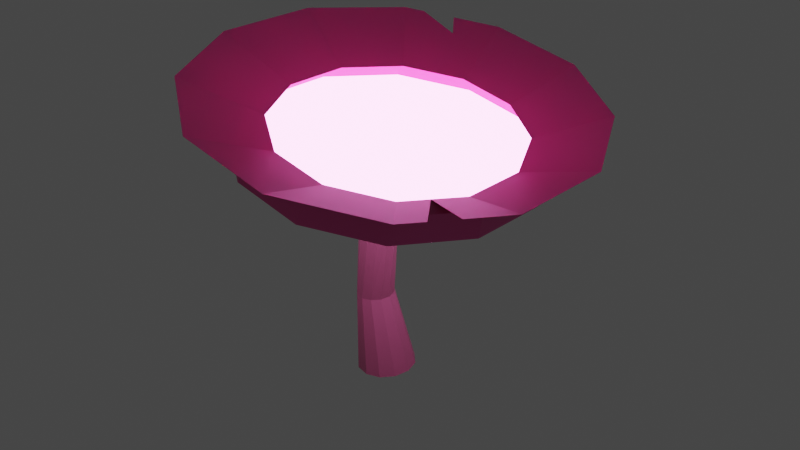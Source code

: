 # Source: GlowFlower.blend  (saved by Blender 2.92.15; exported with 4.5.12 LTS)
import bpy
from mathutils import Matrix  # noqa: F401  (used for matrix-valued properties, if any)

bpy.ops.wm.read_factory_settings(use_empty=True)
scene = bpy.context.scene
scene.name = 'Scene'

# ---- collections
col_collection = bpy.data.collections.new('Collection'); scene.collection.children.link(col_collection)

# ---- materials (node trees are filled in below, after node groups)
mat_glowflower = bpy.data.materials.new('GlowFlower')
mat_glowflower.use_transparent_shadow = False
mat_pedals = bpy.data.materials.new('Pedals')
mat_pedals.use_transparent_shadow = False
mat_stem = bpy.data.materials.new('Stem')
mat_stem.use_transparent_shadow = False

# ---- material node trees
mat_glowflower.use_nodes = True; mat_glowflower.node_tree.nodes.clear()
_N = mat_glowflower.node_tree.nodes; _L = mat_glowflower.node_tree.links
n0 = _N.new('ShaderNodeOutputMaterial'); n0.name = 'Material Output'; n0.location = (300, 300)
n1 = _N.new('ShaderNodeEmission'); n1.name = 'Emission'; n1.location = (10, 300)
n1.inputs[0].default_value = (1.0, 0.2696, 0.7142, 1.0)
n1.inputs[1].default_value = 10.0
_L.new(n1.outputs[0], n0.inputs[0])
n0.is_active_output = True
mat_pedals.use_nodes = True; mat_pedals.node_tree.nodes.clear()
_N = mat_pedals.node_tree.nodes; _L = mat_pedals.node_tree.links
n0 = _N.new('ShaderNodeBsdfPrincipled'); n0.name = 'Principled BSDF'; n0.location = (10, 300)
n0.distribution = 'GGX'
n0.subsurface_method = 'BURLEY'
n0.inputs[0].default_value = (0.8, 0.1022, 0.3729, 1.0)
n0.inputs[3].default_value = 1.45
n0.inputs[27].default_value = (0.0, 0.0, 0.0, 1.0)
n0.inputs[28].default_value = 1.0
n1 = _N.new('ShaderNodeOutputMaterial'); n1.name = 'Material Output'; n1.location = (300, 300)
_L.new(n0.outputs[0], n1.inputs[0])
n1.is_active_output = True
mat_stem.use_nodes = True; mat_stem.node_tree.nodes.clear()
_N = mat_stem.node_tree.nodes; _L = mat_stem.node_tree.links
n0 = _N.new('ShaderNodeBsdfPrincipled'); n0.name = 'Principled BSDF'; n0.location = (10, 300)
n0.distribution = 'GGX'
n0.subsurface_method = 'BURLEY'
n0.inputs[0].default_value = (0.1329, 0.07786, 0.0805, 1.0)
n0.inputs[3].default_value = 1.45
n0.inputs[27].default_value = (0.0, 0.0, 0.0, 1.0)
n0.inputs[28].default_value = 1.0
n1 = _N.new('ShaderNodeOutputMaterial'); n1.name = 'Material Output'; n1.location = (300, 300)
_L.new(n0.outputs[0], n1.inputs[0])
n1.is_active_output = True

# ---- world
world_world = bpy.data.worlds.new('World'); scene.world = world_world
world_world.use_nodes = True; world_world.node_tree.nodes.clear()
_N = world_world.node_tree.nodes; _L = world_world.node_tree.links
n0 = _N.new('ShaderNodeOutputWorld'); n0.name = 'World Output'; n0.location = (300, 300)
n1 = _N.new('ShaderNodeBackground'); n1.name = 'Background'; n1.location = (10, 300)
n1.inputs[0].default_value = (0.05088, 0.05088, 0.05088, 1.0)
_L.new(n1.outputs[0], n0.inputs[0])
n0.is_active_output = True
world_world.color = (0.05088, 0.05088, 0.05088)
world_world.use_sun_shadow = False
world_world.sun_shadow_jitter_overblur = 0.0

# ---- meshes
me_circle = bpy.data.meshes.new('Circle')
me_circle.from_pydata([(1.105e-08, 0.3061, 0.006864), (-0.1388, 0.2651, 0.006864), (-0.2404, 0.1531, 0.006864), (-0.2776, -1.085e-07, 0.006864), (-0.2404, -0.1531, 0.006864), (-0.1388, -0.2651, 0.006864), (-3.087e-08, -0.3061, 0.006864), (0.1388, -0.2651, 0.006864), (0.2404, -0.1531, 0.006864), (0.2776, -2.374e-07, 0.006864), (0.2404, 0.1531, 0.006864), (0.1388, 0.2651, 0.006864), (-0.1361, 0.1963, 0.7613), (-0.2251, 0.17, 0.7613), (-0.2902, 0.09814, 0.7613), (-0.3141, -1.212e-07, 0.7613), (-0.2902, -0.09814, 0.7613), (-0.2251, -0.17, 0.7613), (-0.1361, -0.1963, 0.7613), (-0.0471, -0.17, 0.7613), (0.01805, -0.09814, 0.7613), (0.0419, -2.039e-07, 0.7613), (0.01805, 0.09814, 0.7613), (-0.0471, 0.17, 0.7613), (-0.1287, 0.1926, 1.498), (-0.2109, 0.1496, 1.498), (-0.2609, 0.06647, 1.498), (-0.2654, -0.03443, 1.498), (-0.223, -0.1261, 1.498), (-0.1452, -0.184, 1.498), (-0.05276, -0.1926, 1.498), (0.02946, -0.1496, 1.498), (0.07949, -0.06647, 1.498), (0.0839, 0.03443, 1.498), (0.04152, 0.1261, 1.498), (-0.03629, 0.184, 1.498), (0.05276, 0.1926, 2.156), (-0.02946, 0.1496, 2.156), (-0.07949, 0.06647, 2.156), (-0.0839, -0.03443, 2.156), (-0.04152, -0.1261, 2.156), (0.03629, -0.184, 2.156), (0.1287, -0.1926, 2.156), (0.2109, -0.1496, 2.156), (0.2609, -0.06647, 2.156), (0.2654, 0.03443, 2.156), (0.223, 0.1261, 2.156), (0.1452, 0.184, 2.156), (0.05276, 0.1926, 2.202), (-0.02946, 0.1496, 2.202), (-0.07949, 0.06647, 2.202), (-0.0839, -0.03443, 2.202), (-0.04152, -0.1261, 2.202), (0.03629, -0.184, 2.202), (0.1287, -0.1926, 2.202), (0.2109, -0.1496, 2.202), (0.2609, -0.06647, 2.202), (0.2654, 0.03443, 2.202), (0.223, 0.1261, 2.202), (0.1452, 0.184, 2.202), (-0.2087, 1.541, 2.355), (-0.8574, 1.197, 2.467), (-1.252, 0.5321, 2.535), (-1.287, -0.2756, 2.541), (-0.9525, -1.009, 2.484), (-0.3387, -1.473, 2.378), (0.3902, -1.541, 2.252), (1.039, -1.197, 2.14), (1.433, -0.5321, 2.072), (1.468, 0.2756, 2.066), (1.134, 1.009, 2.124), (0.5202, 1.473, 2.23), (-0.1166, 1.476, 2.591), (-0.7376, 1.146, 2.698), (-1.115, 0.5094, 2.764), (-1.149, -0.2638, 2.769), (-0.8287, -0.9664, 2.714), (-0.241, -1.41, 2.613), (0.4568, -1.476, 2.492), (1.078, -1.146, 2.385), (1.456, -0.5094, 2.32), (1.489, 0.2638, 2.314), (1.169, 0.9664, 2.369), (0.5812, 1.41, 2.471), (-0.07228, 1.248, 2.584), (-0.5973, 0.969, 2.674), (-0.9167, 0.4307, 2.729), (-0.9449, -0.2231, 2.734), (-0.6743, -0.817, 2.687), (-0.1775, -1.192, 2.602), (0.4125, -1.248, 2.5), (0.9375, -0.969, 2.409), (1.257, -0.4307, 2.354), (1.285, 0.2231, 2.349), (1.015, 0.817, 2.396), (0.5177, 1.192, 2.482), (-0.2249, 2.033, 2.889), (-1.08, 1.579, 3.037), (-1.601, 0.7018, 3.127), (-1.647, -0.3635, 3.135), (-1.206, -1.331, 3.059), (-0.3963, -1.943, 2.919), (0.5651, -2.033, 2.753), (1.421, -1.579, 2.606), (1.941, -0.7018, 2.516), (1.987, 0.3635, 2.508), (1.546, 1.331, 2.584), (0.7365, 1.943, 2.724), (-0.9044, 1.672, 3.007), (1.087, -0.7177, 2.384), (1.546, 1.331, 2.584), (0.7365, 1.943, 2.724), (1.555, -1.353, 2.582), (1.696, -1.115, 2.558), (-0.6325, 1.817, 2.96), (-0.5083, 1.641, 2.86), (0.008744, 0.102, 2.202), (0.06483, 0.1313, 2.202), (-0.02538, 0.04534, 2.202), (-0.02839, -0.02348, 2.202), (0.0005182, -0.08601, 2.202), (0.05359, -0.1255, 2.202), (0.1166, -0.1314, 2.202), (0.1727, -0.102, 2.202), (0.2068, -0.04534, 2.202), (0.2098, 0.02348, 2.202), (0.1809, 0.08601, 2.202), (0.1279, 0.1255, 2.202), (0.008744, 0.102, 2.121), (0.06483, 0.1313, 2.121), (-0.02538, 0.04534, 2.121), (-0.02839, -0.02348, 2.121), (0.0005182, -0.08601, 2.121), (0.05359, -0.1255, 2.121), (0.1166, -0.1314, 2.121), (0.1727, -0.102, 2.121), (0.2068, -0.04534, 2.121), (0.2098, 0.02348, 2.121), (0.1809, 0.08601, 2.121), (0.1279, 0.1255, 2.121)], [], [(5, 6, 18, 17), (2, 3, 15, 14), (9, 10, 22, 21), (6, 7, 19, 18), (3, 4, 16, 15), (10, 11, 23, 22), (0, 1, 13, 12), (7, 8, 20, 19), (4, 5, 17, 16), (11, 0, 12, 23), (1, 2, 14, 13), (8, 9, 21, 20), (22, 23, 35, 34), (12, 13, 25, 24), (19, 20, 32, 31), (16, 17, 29, 28), (23, 12, 24, 35), (13, 14, 26, 25), (20, 21, 33, 32), (17, 18, 30, 29), (14, 15, 27, 26), (21, 22, 34, 33), (18, 19, 31, 30), (15, 16, 28, 27), (27, 28, 40, 39), (34, 35, 47, 46), (24, 25, 37, 36), (31, 32, 44, 43), (28, 29, 41, 40), (35, 24, 36, 47), (25, 26, 38, 37), (32, 33, 45, 44), (29, 30, 42, 41), (26, 27, 39, 38), (33, 34, 46, 45), (30, 31, 43, 42), (39, 40, 52, 51), (46, 47, 59, 58), (36, 37, 49, 48), (43, 44, 56, 55), (40, 41, 53, 52), (47, 36, 48, 59), (37, 38, 50, 49), (44, 45, 57, 56), (41, 42, 54, 53), (38, 39, 51, 50), (45, 46, 58, 57), (42, 43, 55, 54), (54, 66, 67, 55), (51, 63, 64, 52), (58, 70, 71, 59), (48, 60, 61, 49), (55, 67, 68, 56), (52, 64, 65, 53), (59, 71, 60, 48), (49, 61, 62, 50), (56, 68, 69, 57), (53, 65, 66, 54), (50, 62, 63, 51), (57, 69, 70, 58), (66, 78, 79, 67), (63, 75, 76, 64), (70, 82, 83, 71), (60, 72, 73, 61), (67, 79, 80, 68), (64, 76, 77, 65), (71, 83, 72, 60), (61, 73, 74, 62), (68, 80, 81, 69), (65, 77, 78, 66), (62, 74, 75, 63), (69, 81, 82, 70), (81, 93, 94, 82), (78, 90, 91, 79), (75, 87, 88, 76), (82, 94, 95, 83), (72, 84, 85, 73), (79, 91, 109, 92, 80), (76, 88, 89, 77), (83, 95, 84, 72), (73, 85, 86, 74), (80, 92, 93, 81), (77, 89, 90, 78), (74, 86, 87, 75), (86, 98, 99, 87), (93, 105, 106, 94), (90, 102, 103, 91), (87, 99, 100, 88), (94, 106, 107, 95), (84, 96, 114, 115, 108, 97, 85), (91, 103, 112, 109), (88, 100, 101, 89), (95, 107, 96, 84), (85, 97, 98, 86), (92, 104, 105, 93), (89, 101, 102, 90), (106, 110, 111, 107), (113, 104, 92, 109), (55, 123, 122, 54), (119, 131, 130, 118), (52, 120, 119, 51), (59, 127, 126, 58), (49, 116, 117, 48), (56, 124, 123, 55), (53, 121, 120, 52), (48, 117, 127, 59), (50, 118, 116, 49), (57, 125, 124, 56), (54, 122, 121, 53), (51, 119, 118, 50), (58, 126, 125, 57), (130, 131, 132, 133, 134, 135, 136, 137, 138, 139, 129, 128), (126, 138, 137, 125), (123, 135, 134, 122), (120, 132, 131, 119), (127, 139, 138, 126), (116, 128, 129, 117), (124, 136, 135, 123), (121, 133, 132, 120), (117, 129, 139, 127), (118, 130, 128, 116), (125, 137, 136, 124), (122, 134, 133, 121)])
me_circle.polygons.foreach_set('material_index', [2, 2, 2, 2, 2, 2, 2, 2, 2, 2, 2, 2, 2, 2, 2, 2, 2, 2, 2, 2, 2, 2, 2, 2, 2, 2, 2, 2, 2, 2, 2, 2, 2, 2, 2, 2, 2, 2, 2, 2, 2, 2, 2, 2, 2, 2, 2, 2, 0, 0, 0, 0, 0, 0, 0, 0, 0, 0, 0, 0, 1, 1, 1, 1, 1, 1, 1, 1, 1, 1, 1, 1, 1, 1, 1, 1, 1, 1, 1, 1, 1, 1, 1, 1, 1, 1, 1, 1, 1, 1, 1, 1, 1, 1, 1, 1, 0, 1, 0, 0, 0, 0, 0, 0, 0, 0, 0, 0, 0, 0, 0, 0, 0, 0, 0, 0, 0, 0, 0, 0, 0, 0, 0])
_uv = me_circle.uv_layers.new(name='UVMap')
_uv.uv.foreach_set('vector', [0.0, 0.0, 0.0, 0.0, 0.0, 0.0, 0.0, 0.0, 0.0, 0.0, 0.0, 0.0, 0.0, 0.0, 0.0, 0.0, 0.0, 0.0, 0.0, 0.0, 0.0, 0.0, 0.0, 0.0, 0.0, 0.0, 0.0, 0.0, 0.0, 0.0, 0.0, 0.0, 0.0, 0.0, 0.0, 0.0, 0.0, 0.0, 0.0, 0.0, 0.0, 0.0, 0.0, 0.0, 0.0, 0.0, 0.0, 0.0, 0.0, 0.0, 0.0, 0.0, 0.0, 0.0, 0.0, 0.0, 0.0, 0.0, 0.0, 0.0, 0.0, 0.0, 0.0, 0.0, 0.0, 0.0, 0.0, 0.0, 0.0, 0.0, 0.0, 0.0, 0.0, 0.0, 0.0, 0.0, 0.0, 0.0, 0.0, 0.0, 0.0, 0.0, 0.0, 0.0, 0.0, 0.0, 0.0, 0.0, 0.0, 0.0, 0.0, 0.0, 0.0, 0.0, 0.0, 0.0, 0.0, 0.0, 0.0, 0.0, 0.0, 0.0, 0.0, 0.0, 0.0, 0.0, 0.0, 0.0, 0.0, 0.0, 0.0, 0.0, 0.0, 0.0, 0.0, 0.0, 0.0, 0.0, 0.0, 0.0, 0.0, 0.0, 0.0, 0.0, 0.0, 0.0, 0.0, 0.0, 0.0, 0.0, 0.0, 0.0, 0.0, 0.0, 0.0, 0.0, 0.0, 0.0, 0.0, 0.0, 0.0, 0.0, 0.0, 0.0, 0.0, 0.0, 0.0, 0.0, 0.0, 0.0, 0.0, 0.0, 0.0, 0.0, 0.0, 0.0, 0.0, 0.0, 0.0, 0.0, 0.0, 0.0, 0.0, 0.0, 0.0, 0.0, 0.0, 0.0, 0.0, 0.0, 0.0, 0.0, 0.0, 0.0, 0.0, 0.0, 0.0, 0.0, 0.0, 0.0, 0.0, 0.0, 0.0, 0.0, 0.0, 0.0, 0.0, 0.0, 0.0, 0.0, 0.0, 0.0, 0.0, 0.0, 0.0, 0.0, 0.0, 0.0, 0.0, 0.0, 0.0, 0.0, 0.0, 0.0, 0.0, 0.0, 0.0, 0.0, 0.0, 0.0, 0.0, 0.0, 0.0, 0.0, 0.0, 0.0, 0.0, 0.0, 0.0, 0.0, 0.0, 0.0, 0.0, 0.0, 0.0, 0.0, 0.0, 0.0, 0.0, 0.0, 0.0, 0.0, 0.0, 0.0, 0.0, 0.0, 0.0, 0.0, 0.0, 0.0, 0.0, 0.0, 0.0, 0.0, 0.0, 0.0, 0.0, 0.0, 0.0, 0.0, 0.0, 0.0, 0.0, 0.0, 0.0, 0.0, 0.0, 0.0, 0.0, 0.0, 0.0, 0.0, 0.0, 0.0, 0.0, 0.0, 0.0, 0.0, 0.0, 0.0, 0.0, 0.0, 0.0, 0.0, 0.0, 0.0, 0.0, 0.0, 0.0, 0.0, 0.0, 0.0, 0.0, 0.0, 0.0, 0.0, 0.0, 0.0, 0.0, 0.0, 0.0, 0.0, 0.0, 0.0, 0.0, 0.0, 0.0, 0.0, 0.0, 0.0, 0.0, 0.0, 0.0, 0.0, 0.0, 0.0, 0.0, 0.0, 0.0, 0.0, 0.0, 0.0, 0.0, 0.0, 0.0, 0.0, 0.0, 0.0, 0.0, 0.0, 0.0, 0.0, 0.0, 0.0, 0.0, 0.0, 0.0, 0.0, 0.0, 0.0, 0.0, 0.0, 0.0, 0.0, 0.0, 0.0, 0.0, 0.0, 0.0, 0.0, 0.0, 0.0, 0.0, 0.0, 0.0, 0.0, 0.0, 0.0, 0.0, 0.0, 0.0, 0.0, 0.0, 0.0, 0.0, 0.0, 0.0, 0.0, 0.0, 0.0, 0.0, 0.0, 0.0, 0.0, 0.0, 0.0, 0.0, 0.0, 0.0, 0.0, 0.0, 0.0, 0.0, 0.0, 0.0, 0.0, 0.0, 0.0, 0.0, 0.0, 0.0, 0.0, 0.0, 0.0, 0.0, 0.0, 0.0, 0.0, 0.0, 0.0, 0.0, 0.0, 0.0, 0.0, 0.0, 0.0, 0.0, 0.0, 0.0, 0.0, 0.0, 0.0, 0.0, 0.0, 0.0, 0.0, 0.0, 0.0, 0.0, 0.0, 0.0, 0.0, 0.0, 0.0, 0.0, 0.0, 0.0, 0.0, 0.0, 0.0, 0.0, 0.0, 0.0, 0.0, 0.0, 0.0, 0.0, 0.0, 0.0, 0.0, 0.0, 0.0, 0.0, 0.0, 0.0, 0.0, 0.0, 0.0, 0.0, 0.0, 0.0, 0.0, 0.0, 0.0, 0.0, 0.0, 0.0, 0.0, 0.0, 0.0, 0.0, 0.0, 0.0, 0.0, 0.0, 0.0, 0.0, 0.0, 0.0, 0.0, 0.0, 0.0, 0.0, 0.0, 0.0, 0.0, 0.0, 0.0, 0.0, 0.0, 0.0, 0.0, 0.0, 0.0, 0.0, 0.0, 0.0, 0.0, 0.0, 0.0, 0.0, 0.0, 0.0, 0.0, 0.0, 0.0, 0.0, 0.0, 0.0, 0.0, 0.0, 0.0, 0.0, 0.0, 0.0, 0.0, 0.0, 0.0, 0.0, 0.0, 0.0, 0.0, 0.0, 0.0, 0.0, 0.0, 0.0, 0.0, 0.0, 0.0, 0.0, 0.0, 0.0, 0.0, 0.0, 0.0, 0.0, 0.0, 0.0, 0.0, 0.0, 0.0, 0.0, 0.0, 0.0, 0.0, 0.0, 0.0, 0.0, 0.0, 0.0, 0.0, 0.0, 0.0, 0.0, 0.0, 0.0, 0.0, 0.0, 0.0, 0.0, 0.0, 0.0, 0.0, 0.0, 0.0, 0.0, 0.0, 0.0, 0.0, 0.0, 0.0, 0.0, 0.0, 0.0, 0.0, 0.0, 0.0, 0.0, 0.0, 0.0, 0.0, 0.0, 0.0, 0.0, 0.0, 0.0, 0.0, 0.0, 0.0, 0.0, 0.0, 0.0, 0.0, 0.0, 0.0, 0.0, 0.0, 0.0, 0.0, 0.0, 0.0, 0.0, 0.0, 0.0, 0.0, 0.0, 0.0, 0.0, 0.0, 0.0, 0.0, 0.0, 0.0, 0.0, 0.0, 0.0, 0.0, 0.0, 0.0, 0.0, 0.0, 0.0, 0.0, 0.0, 0.0, 0.0, 0.0, 0.0, 0.0, 0.0, 0.0, 0.0, 0.0, 0.0, 0.0, 0.0, 0.0, 0.0, 0.0, 0.0, 0.0, 0.0, 0.0, 0.0, 0.0, 0.0, 0.0, 0.0, 0.0, 0.0, 0.0, 0.0, 0.0, 0.0, 0.0, 0.0, 0.0, 0.0, 0.0, 0.0, 0.0, 0.0, 0.0, 0.0, 0.0, 0.0, 0.0, 0.0, 0.0, 0.0, 0.0, 0.0, 0.0, 0.0, 0.0, 0.0, 0.0, 0.0, 0.0, 0.0, 0.0, 0.0, 0.0, 0.0, 0.0, 0.0, 0.0, 0.0, 0.0, 0.0, 0.0, 0.0, 0.0, 0.0, 0.0, 0.0, 0.0, 0.0, 0.0, 0.0, 0.0, 0.0, 0.0, 0.0, 0.0, 0.0, 0.0, 0.0, 0.0, 0.0, 0.0, 0.0, 0.0, 0.0, 0.0, 0.0, 0.0, 0.0, 0.0, 0.0, 0.0, 0.0, 0.0, 0.0, 0.0, 0.0, 0.0, 0.0, 0.0, 0.0, 0.0, 0.0, 0.0, 0.0, 0.0, 0.0, 0.0, 0.0, 0.0, 0.0, 0.0, 0.0, 0.0, 0.0, 0.0, 0.0, 0.0, 0.0, 0.0, 0.0, 0.0, 0.0, 0.0, 0.0, 0.0, 0.0, 0.0, 0.0, 0.0, 0.0, 0.0, 0.0, 0.0, 0.0, 0.0, 0.0, 0.0, 0.0, 0.0, 0.0, 0.0, 0.0, 0.0, 0.0, 0.0, 0.0, 0.0, 0.0, 0.0, 0.0, 0.0, 0.0, 0.0, 0.0, 0.0, 0.0, 0.0, 0.0, 0.0, 0.0, 0.0, 0.0, 0.0, 0.0, 0.0, 0.0, 0.0, 0.0, 0.0, 0.0, 0.0, 0.0, 0.0, 0.0, 0.0, 0.0, 0.0, 0.0, 0.0, 0.0, 0.0, 0.0, 0.0, 0.0, 0.0, 0.0, 0.0, 0.0, 0.0, 0.0, 0.0, 0.0, 0.0, 0.0, 0.0, 0.0, 0.0, 0.0, 0.0, 0.0, 0.0, 0.0, 0.0, 0.0, 0.0, 0.0, 0.0, 0.0, 0.0, 0.0, 0.0, 0.0, 0.0, 0.0, 0.0, 0.0, 0.0, 0.0, 0.0, 0.0, 0.0, 0.0, 0.0, 0.0, 0.0, 0.0, 0.0, 0.0, 0.0, 0.0, 0.0, 0.0, 0.0, 0.0, 0.0, 0.0, 0.0, 0.0, 0.0, 0.0, 0.0, 0.0, 0.0, 0.0, 0.0, 0.0, 0.0, 0.0, 0.0, 0.0, 0.0, 0.0, 0.0, 0.0, 0.0, 0.0, 0.0, 0.0, 0.0, 0.0, 0.0, 0.0, 0.0, 0.0, 0.0, 0.0, 0.0, 0.0, 0.0, 0.0, 0.0, 0.0, 0.0, 0.0, 0.0, 0.0, 0.0, 0.0, 0.0, 0.0, 0.0, 0.0, 0.0, 0.0, 0.0, 0.0, 0.0, 0.0, 0.0, 0.0, 0.0, 0.0, 0.0, 0.0, 0.0, 0.0, 0.0, 0.0, 0.0, 0.0, 0.0, 0.0, 0.0, 0.0, 0.0, 0.0, 0.0, 0.0, 0.0, 0.0, 0.0, 0.0, 0.0, 0.0, 0.0, 0.0, 0.0, 0.0, 0.0, 0.0, 0.0, 0.0, 0.0, 0.0, 0.0, 0.0, 0.0, 0.0, 0.0, 0.0, 0.0, 0.0, 0.0, 0.0, 0.0, 0.0, 0.0, 0.0, 0.0, 0.0, 0.0, 0.0, 0.0, 0.0, 0.0, 0.0, 0.0, 0.0, 0.0, 0.0, 0.0, 0.0, 0.0, 0.0, 0.0, 0.0, 0.0, 0.0, 0.0, 0.0, 0.0, 0.0, 0.0, 0.0, 0.0, 0.0, 0.0, 0.0, 0.0, 0.0, 0.0, 0.0, 0.0, 0.0, 0.0, 0.0, 0.0, 0.0, 0.0, 0.0, 0.0, 0.0, 0.0, 0.0, 0.0, 0.0, 0.0, 0.0, 0.0, 0.0, 0.0, 0.0, 0.0, 0.0, 0.0, 0.0, 0.0])
me_circle.materials.append(mat_glowflower)
me_circle.materials.append(mat_pedals)
me_circle.materials.append(mat_stem)
me_circle.use_remesh_fix_poles = True
me_circle.use_remesh_preserve_attributes = False
me_circle.use_mirror_vertex_groups = False
me_circle.update()

# ---- objects
ob_circle = bpy.data.objects.new('Circle', me_circle)

# ---- transforms, parenting, visibility, modifiers, constraints
ob_circle.location = (0.0, 0.0, 0.0)
ob_circle.lineart.crease_threshold = 0.0

# ---- collection membership
col_collection.objects.link(ob_circle)

# ---- scene / render settings (as saved in the file)
scene.frame_start = 1; scene.frame_end = 250; scene.frame_set(1)
scene.render.engine = 'BLENDER_EEVEE_NEXT'
scene.cycles.use_denoising = False
scene.cycles.samples = 128
scene.cycles.sampling_pattern = 'TABULATED_SOBOL'
scene.cycles.use_adaptive_sampling = False
scene.cycles.use_light_tree = False
scene.view_settings.view_transform = 'Filmic'
bpy.context.view_layer.update()

# ---- added for rendering (the .blend has no active camera): camera
cam_auto = bpy.data.cameras.new('AutoCamera')
cam_auto.lens = 50.0
cam_auto.sensor_width = 36.0
cam_auto.clip_end = 1000.0
ob_auto_camera = bpy.data.objects.new('AutoCamera', cam_auto)
scene.collection.objects.link(ob_auto_camera)
ob_auto_camera.location = (5.98672, -6.97993, 6.22403)
ob_auto_camera.rotation_euler = (1.09748, -7.21219e-08, 0.694738)
scene.camera = ob_auto_camera
bpy.context.view_layer.update()
